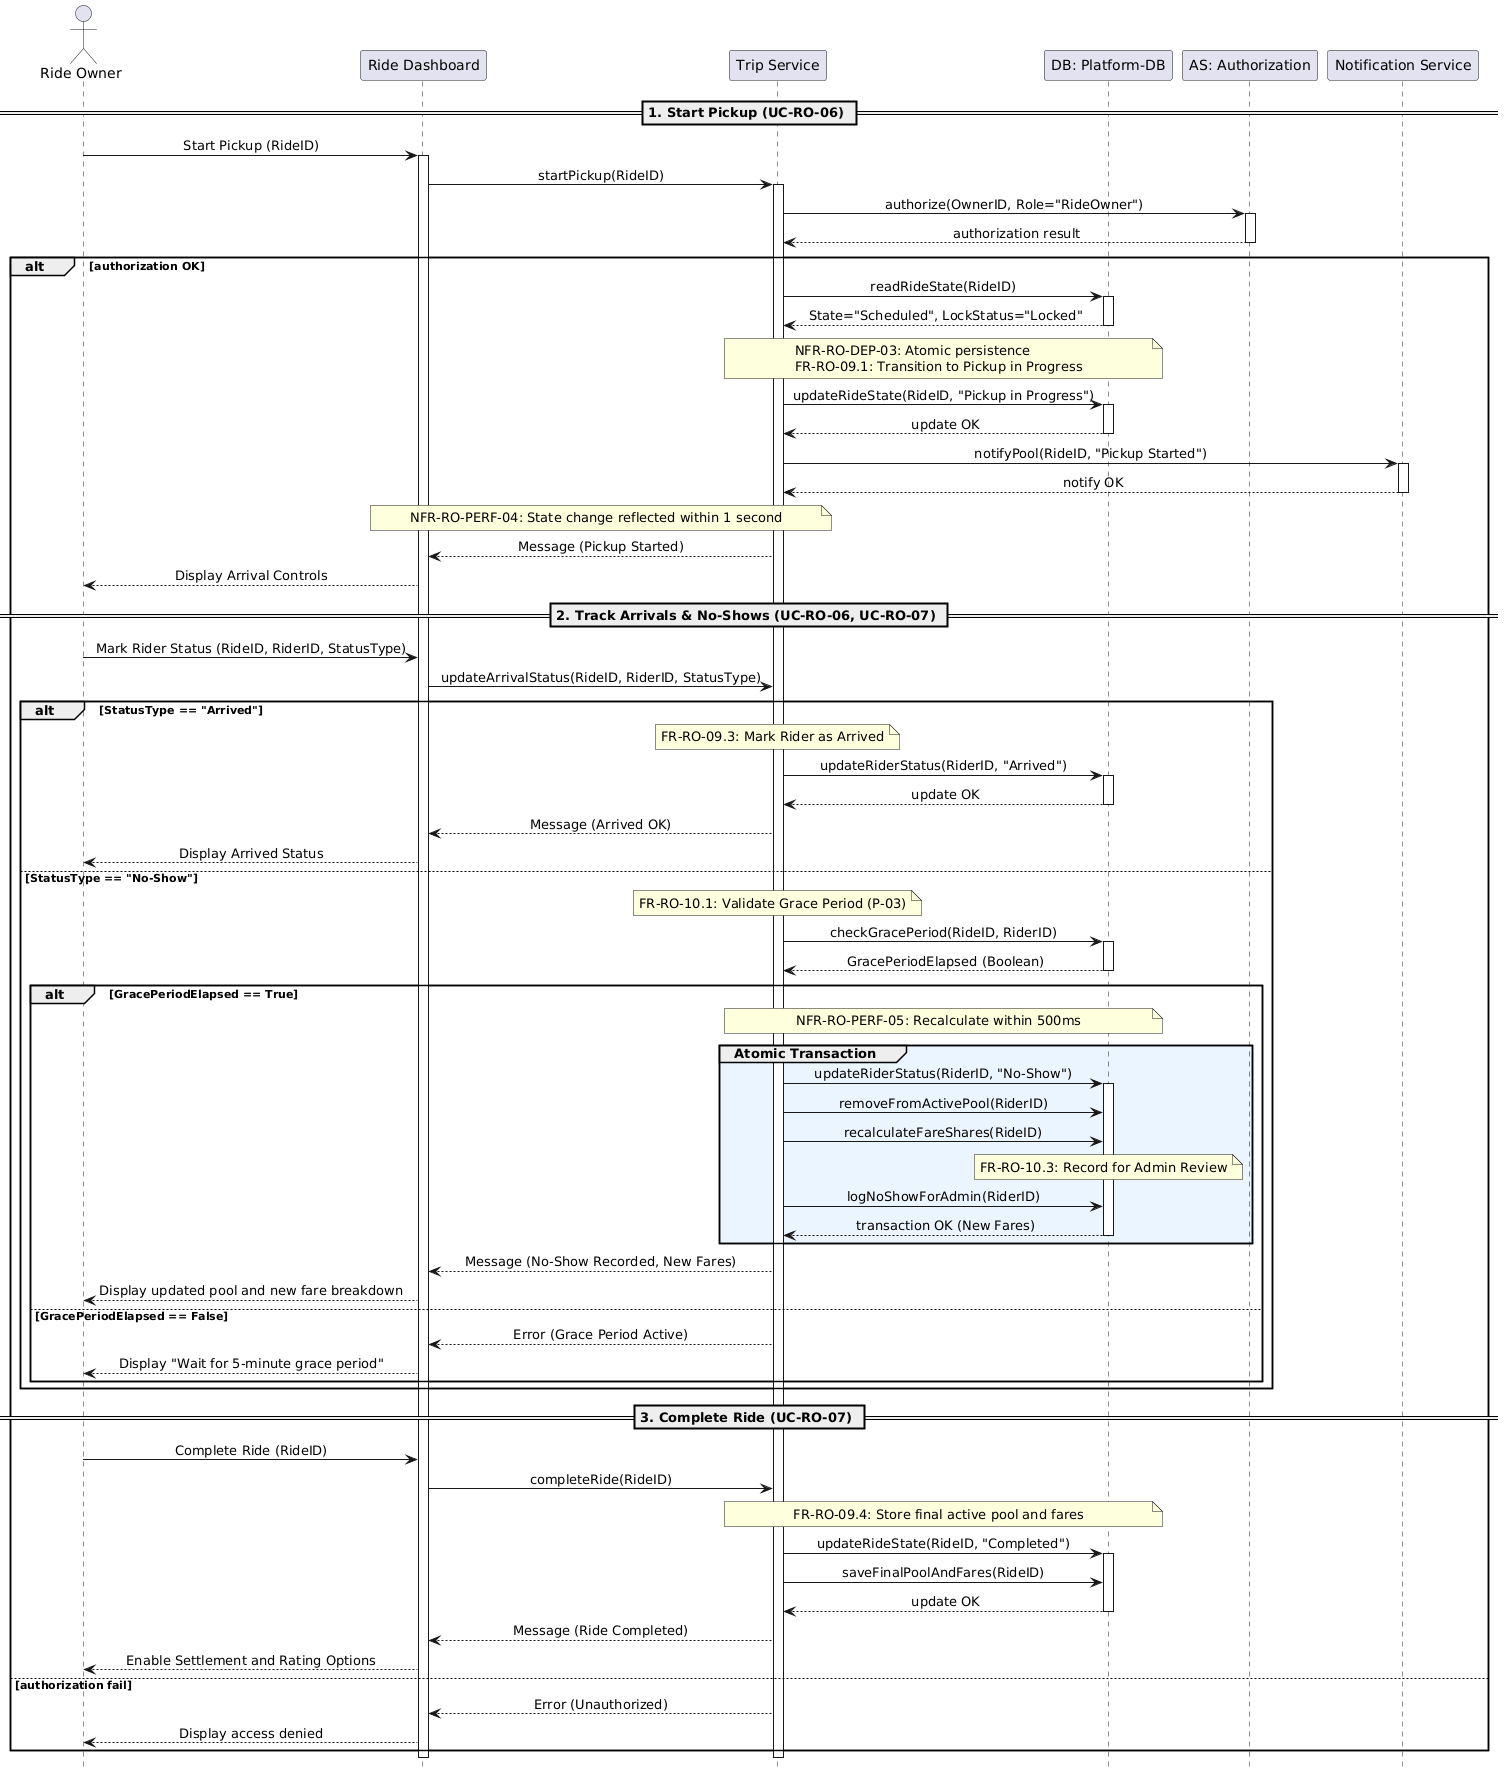

The diagram above was rendered by PlantUML. Its source (embedded in the PNG):
@startuml
hide footbox
skinparam sequenceMessageAlign center

actor "Ride Owner" as RO
participant "Ride Dashboard" as UI
participant "Trip Service" as Backend
participant "DB: Platform-DB" as DB
participant "AS: Authorization" as Auth
participant "Notification Service" as Notify

== 1. Start Pickup (UC-RO-06) ==

RO -> UI: Start Pickup (RideID)
activate UI
UI -> Backend: startPickup(RideID)
activate Backend

Backend -> Auth: authorize(OwnerID, Role="RideOwner")
activate Auth
Auth --> Backend: authorization result
deactivate Auth

alt authorization OK
    Backend -> DB: readRideState(RideID)
    activate DB
    DB --> Backend: State="Scheduled", LockStatus="Locked"
    deactivate DB

    note over Backend, DB: NFR-RO-DEP-03: Atomic persistence\nFR-RO-09.1: Transition to Pickup in Progress
    Backend -> DB: updateRideState(RideID, "Pickup in Progress")
    activate DB
    DB --> Backend: update OK
    deactivate DB

    Backend -> Notify: notifyPool(RideID, "Pickup Started")
    activate Notify
    Notify --> Backend: notify OK
    deactivate Notify

    note over Backend, UI: NFR-RO-PERF-04: State change reflected within 1 second
    Backend --> UI: Message (Pickup Started)
    UI --> RO: Display Arrival Controls

    == 2. Track Arrivals & No-Shows (UC-RO-06, UC-RO-07) ==
    
    RO -> UI: Mark Rider Status (RideID, RiderID, StatusType)
    UI -> Backend: updateArrivalStatus(RideID, RiderID, StatusType)
    
    alt StatusType == "Arrived"
        note over Backend: FR-RO-09.3: Mark Rider as Arrived
        Backend -> DB: updateRiderStatus(RiderID, "Arrived")
        activate DB
        DB --> Backend: update OK
        deactivate DB
        Backend --> UI: Message (Arrived OK)
        UI --> RO: Display Arrived Status
        
    else StatusType == "No-Show"
        note over Backend: FR-RO-10.1: Validate Grace Period (P-03)
        Backend -> DB: checkGracePeriod(RideID, RiderID)
        activate DB
        DB --> Backend: GracePeriodElapsed (Boolean)
        deactivate DB
        
        alt GracePeriodElapsed == True
            note over Backend, DB: NFR-RO-PERF-05: Recalculate within 500ms
            
            group #EBF5FF Atomic Transaction
                Backend -> DB: updateRiderStatus(RiderID, "No-Show")
                activate DB
                Backend -> DB: removeFromActivePool(RiderID)
                Backend -> DB: recalculateFareShares(RideID)
                note over DB: FR-RO-10.3: Record for Admin Review
                Backend -> DB: logNoShowForAdmin(RiderID)
                DB --> Backend: transaction OK (New Fares)
                deactivate DB
            end
            
            Backend --> UI: Message (No-Show Recorded, New Fares)
            UI --> RO: Display updated pool and new fare breakdown
            
        else GracePeriodElapsed == False
            Backend --> UI: Error (Grace Period Active)
            UI --> RO: Display "Wait for 5-minute grace period"
        end
    end

    == 3. Complete Ride (UC-RO-07) ==
    
    RO -> UI: Complete Ride (RideID)
    UI -> Backend: completeRide(RideID)
    
    note over Backend, DB: FR-RO-09.4: Store final active pool and fares
    Backend -> DB: updateRideState(RideID, "Completed")
    activate DB
    Backend -> DB: saveFinalPoolAndFares(RideID)
    DB --> Backend: update OK
    deactivate DB
    
    Backend --> UI: Message (Ride Completed)
    UI --> RO: Enable Settlement and Rating Options

else authorization fail
    Backend --> UI: Error (Unauthorized)
    UI --> RO: Display access denied
end

deactivate Backend
deactivate UI
@enduml